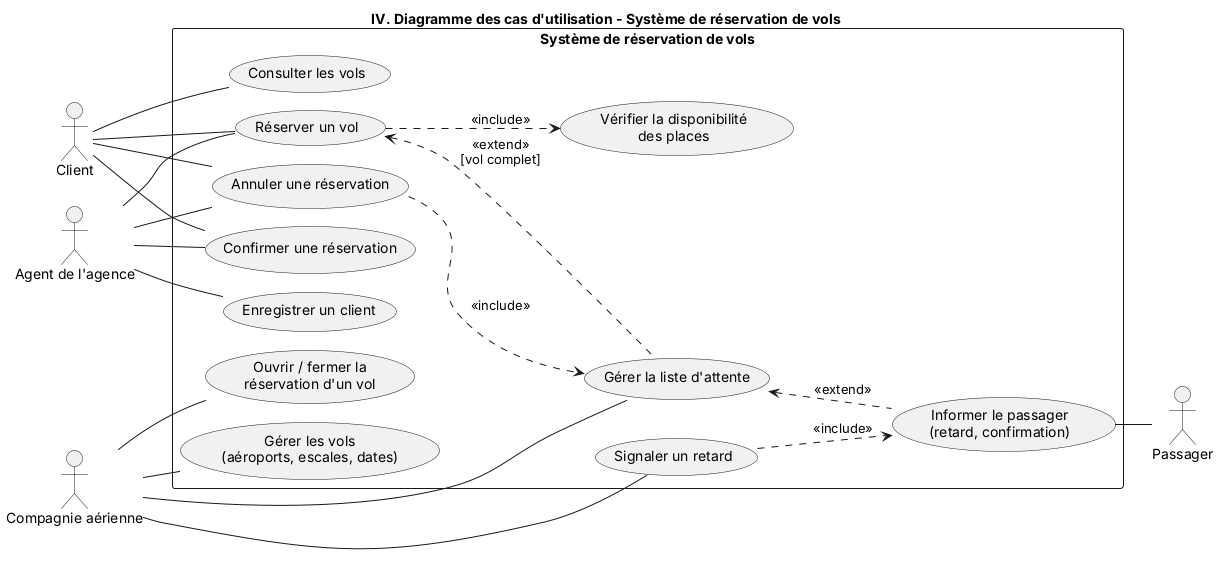

The diagram above was rendered by PlantUML. Its source (embedded in the PNG):
@startuml cas_utilisation
!pragma layout smetana
title IV. Diagramme des cas d'utilisation - Système de réservation de vols
left to right direction

actor Client
actor "Agent de l'agence" as Agent
actor Passager
actor "Compagnie aérienne" as Compagnie

rectangle "Système de réservation de vols" {
  usecase "Consulter les vols" as UC1
  usecase "Réserver un vol" as UC2
  usecase "Vérifier la disponibilité\ndes places" as UC3
  usecase "Confirmer une réservation" as UC4
  usecase "Annuler une réservation" as UC5
  usecase "Gérer la liste d'attente" as UC6
  usecase "Informer le passager\n(retard, confirmation)" as UC7
  usecase "Ouvrir / fermer la\nréservation d'un vol" as UC8
  usecase "Gérer les vols\n(aéroports, escales, dates)" as UC9
  usecase "Signaler un retard" as UC10
  usecase "Enregistrer un client" as UC11
}

Client -- UC1
Client -- UC2
Client -- UC4
Client -- UC5
Agent -- UC2
Agent -- UC11
Agent -- UC4
Agent -- UC5
UC7 -- Passager
Compagnie -- UC8
Compagnie -- UC9
Compagnie -- UC10
Compagnie -- UC6

UC2 ..> UC3 : <<include>>
UC2 <.. UC6 : <<extend>>\n[vol complet]
UC5 ..> UC6 : <<include>>
UC10 ..> UC7 : <<include>>
UC6 <.. UC7 : <<extend>>
@enduml